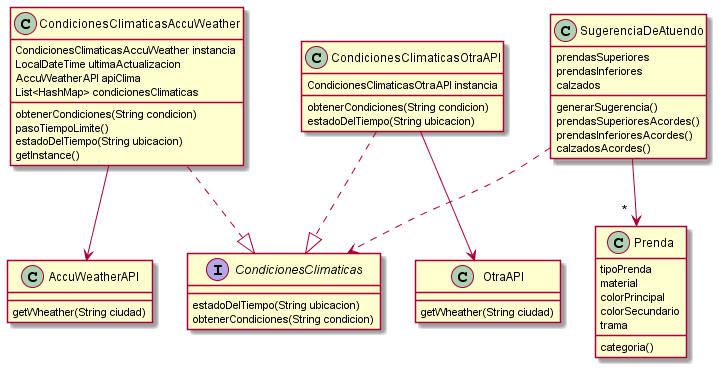

The diagram above was rendered by PlantUML. Its source (embedded in the PNG):
@startuml

interface CondicionesClimaticas {
    estadoDelTiempo(String ubicacion)
    obtenerCondiciones(String condicion)
}

CondicionesClimaticasAccuWeather ..|> CondicionesClimaticas
CondicionesClimaticasOtraAPI ..|> CondicionesClimaticas

class Prenda {
    tipoPrenda
    material
    colorPrincipal
    colorSecundario
    trama

    categoria()
}

SugerenciaDeAtuendo --> "  *  " Prenda

class SugerenciaDeAtuendo {
    prendasSuperiores
    prendasInferiores
    calzados

    generarSugerencia()
    prendasSuperioresAcordes()
    prendasInferioresAcordes()
    calzadosAcordes()
}

SugerenciaDeAtuendo ..> CondicionesClimaticas

class CondicionesClimaticasAccuWeather {
    CondicionesClimaticasAccuWeather instancia
    LocalDateTime ultimaActualizacion
    AccuWeatherAPI apiClima
    List<HashMap> condicionesClimaticas

    obtenerCondiciones(String condicion)
    pasoTiempoLimite()
    estadoDelTiempo(String ubicacion)
    getInstance()
}

CondicionesClimaticasAccuWeather --> AccuWeatherAPI

class AccuWeatherAPI {
    getWheather(String ciudad)
}

class CondicionesClimaticasOtraAPI {
    CondicionesClimaticasOtraAPI instancia

    obtenerCondiciones(String condicion)
    estadoDelTiempo(String ubicacion)
}

CondicionesClimaticasOtraAPI --> OtraAPI 

class OtraAPI {
    getWheather(String ciudad)
}


@enduml